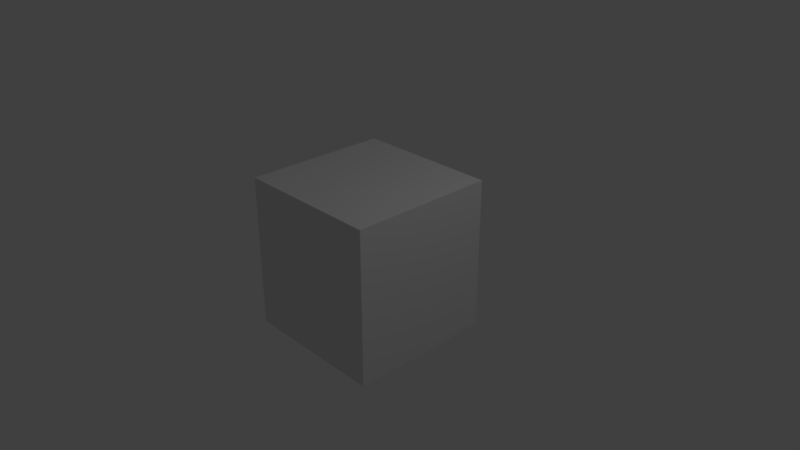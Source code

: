 # Source: squaretile.blend  (saved by Blender 2.78.0; exported with 4.5.12 LTS)
import bpy
from mathutils import Matrix  # noqa: F401  (used for matrix-valued properties, if any)

bpy.ops.wm.read_factory_settings(use_empty=True)
scene = bpy.context.scene
scene.name = 'Scene'

# ---- collections
col_collection_1 = bpy.data.collections.new('Collection 1'); scene.collection.children.link(col_collection_1)

# ---- materials (node trees are filled in below, after node groups)
mat_material = bpy.data.materials.new('Material')
mat_material.alpha_threshold = 0.0
mat_material.use_transparent_shadow = False
mat_material.roughness = 0.5
mat_material.line_color = (0.0, 0.0, 0.0, 1.0)

# ---- material node trees

# ---- world
world_world = bpy.data.worlds.new('World'); scene.world = world_world
world_world.color = (0.05088, 0.05088, 0.05088)
world_world.use_sun_shadow = False
world_world.sun_shadow_jitter_overblur = 0.0
world_world.cycles.sampling_method = 'MANUAL'

# ---- cameras
cam_camera = bpy.data.cameras.new('Camera')
cam_camera.clip_end = 100.0
cam_camera.lens = 35.0
cam_camera.sensor_width = 32.0
cam_camera.sensor_height = 18.0
cam_camera.ortho_scale = 7.314
cam_camera.dof.focus_distance = 0.0
cam_camera.dof.aperture_fstop = 128.0

# ---- lights
light_lamp = bpy.data.lights.new('Lamp', 'POINT')
light_lamp.transmission_factor = 0.0
light_lamp.cutoff_distance = 30.0
light_lamp.energy = 100.0
light_lamp.shadow_buffer_clip_start = 1.001
light_lamp.shadow_soft_size = 0.1
light_lamp.shadow_maximum_resolution = 0.006
light_lamp.use_absolute_resolution = True

# ---- meshes
me_cube = bpy.data.meshes.new('Cube')
me_cube.from_pydata([(0.9926, -1.047, -0.9918), (0.9926, -1.047, 0.9918), (-0.9926, -1.047, 0.9918), (-0.9926, -1.047, -0.9918), (0.9926, 1.047, -0.9918), (0.9926, 1.047, 0.9918), (-0.9926, 1.047, 0.9918), (-0.9926, 1.047, -0.9918)], [], [(0, 1, 2, 3), (4, 7, 6, 5), (0, 4, 5, 1), (1, 5, 6, 2), (2, 6, 7, 3), (4, 0, 3, 7)])
me_cube.materials.append(mat_material)
me_cube.use_remesh_preserve_volume = False
me_cube.use_remesh_preserve_attributes = False
me_cube.use_mirror_vertex_groups = False
me_cube.update()

# ---- objects
ob_cube = bpy.data.objects.new('Cube', me_cube)
ob_lamp = bpy.data.objects.new('Lamp', light_lamp)
ob_camera = bpy.data.objects.new('Camera', cam_camera)

# ---- transforms, parenting, visibility, modifiers, constraints
ob_cube.location = (0.0, 0.0, 0.0)
ob_cube.rotation_euler = (1.571, -0.0, 0.0)
ob_cube.lock_rotations_4d = False
ob_cube.empty_display_type = 'ARROWS'
ob_cube.lineart.crease_threshold = 0.0
_vg = ob_cube.vertex_groups.new(name='Group')
ob_lamp.location = (4.076, 1.005, 5.904)
ob_lamp.rotation_euler = (0.6503, 0.05522, 1.866)
ob_lamp.lock_rotations_4d = False
ob_lamp.empty_display_type = 'ARROWS'
ob_lamp.color = (0.0, 0.0, 0.0, 0.0)
ob_lamp.lineart.crease_threshold = 0.0
ob_camera.location = (7.481, -6.508, 5.344)
ob_camera.rotation_euler = (1.109, 0.0, 0.8149)
ob_camera.lock_rotations_4d = False
ob_camera.empty_display_type = 'ARROWS'
ob_camera.color = (0.0, 0.0, 0.0, 0.0)
ob_camera.display_type = 'WIRE'
ob_camera.lineart.crease_threshold = 0.0

# ---- collection membership
col_collection_1.objects.link(ob_cube)
col_collection_1.objects.link(ob_lamp)
col_collection_1.objects.link(ob_camera)

# ---- scene / render settings (as saved in the file)
scene.camera = ob_camera
scene.frame_start = 1; scene.frame_end = 250; scene.frame_set(1)
scene.render.engine = 'BLENDER_EEVEE_NEXT'
scene.render.resolution_percentage = 50
scene.render.dither_intensity = 0.0
scene.cycles.use_denoising = False
scene.cycles.samples = 128
scene.cycles.sampling_pattern = 'TABULATED_SOBOL'
scene.cycles.light_sampling_threshold = 0.0
scene.cycles.use_adaptive_sampling = False
scene.cycles.use_light_tree = False
scene.cycles.blur_glossy = 0.0
scene.cycles.sample_clamp_indirect = 0.0
scene.view_settings.view_transform = 'Standard'
bpy.context.view_layer.update()
